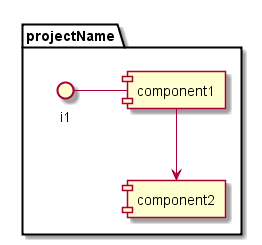

The diagram above was rendered by PlantUML. Its source (embedded in the PNG):
@startuml
package projectName {
component component1
component component2
interface i1

}
i1 - component1
component1 --> component2
@enduml